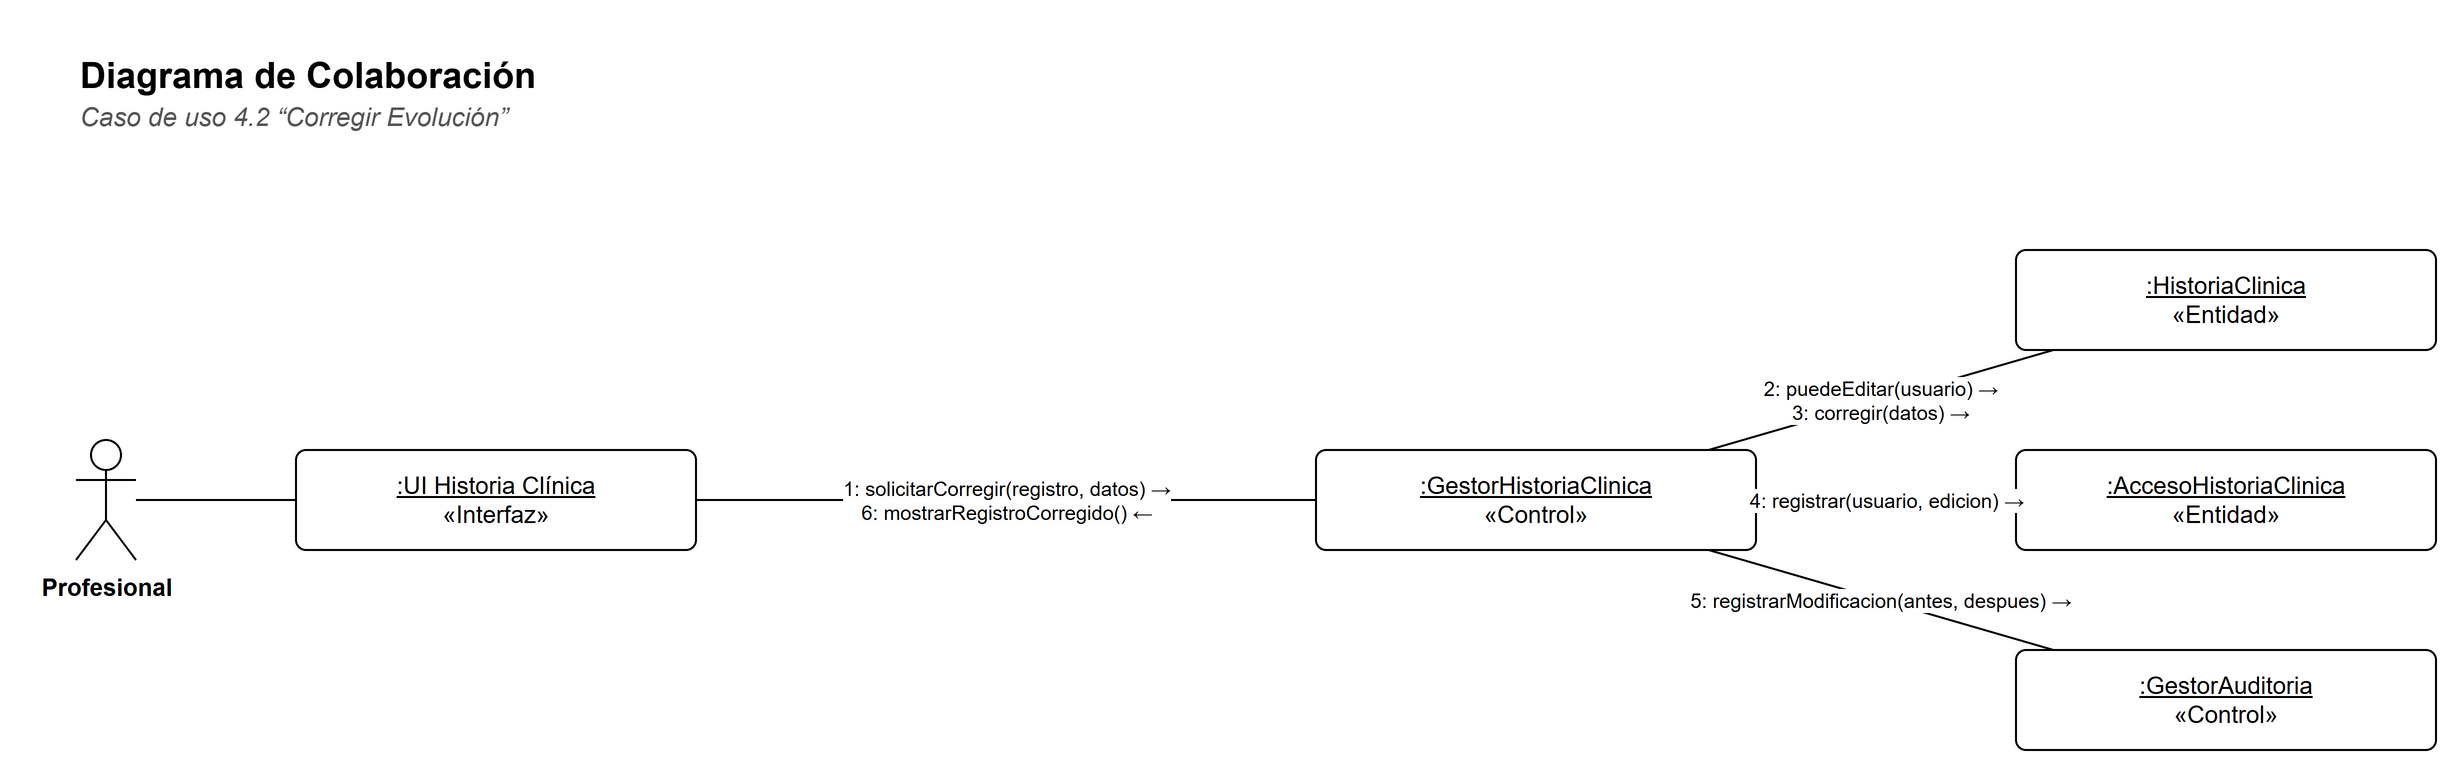

The diagram above was exported from draw.io. Its source (the exported page's mxGraphModel, read from the mxfile embedded in the PNG):
<mxGraphModel dx="1400" dy="900" grid="1" gridSize="10" guides="1" tooltips="1" connect="1" arrows="1" fold="1" page="1" pageScale="1" pageWidth="1230" pageHeight="430" background="#FFFFFF" math="0" shadow="0">
  <root>
    <mxCell id="0" />
    <mxCell id="1" parent="0" />
    <mxCell id="c3" value="&lt;b&gt;Diagrama de Colaboración&lt;/b&gt;" style="text;html=1;strokeColor=none;fillColor=none;align=left;verticalAlign=top;whiteSpace=wrap;fontFamily=Helvetica;fontSize=18;" vertex="1" parent="1">
      <mxGeometry x="30" y="30" width="900" height="26" as="geometry" />
    </mxCell>
    <mxCell id="c4" value="&lt;i&gt;Caso de uso 4.2 “Corregir Evolución”&lt;/i&gt;" style="text;html=1;strokeColor=none;fillColor=none;align=left;verticalAlign=top;whiteSpace=wrap;fontFamily=Helvetica;fontSize=13;fontColor=#555555;" vertex="1" parent="1">
      <mxGeometry x="30" y="54" width="900" height="20" as="geometry" />
    </mxCell>
    <mxCell id="c5" value="Profesional" style="shape=umlActor;verticalLabelPosition=bottom;verticalAlign=top;html=1;outlineConnect=0;fillColor=#FFFFFF;strokeColor=#000000;fontFamily=Helvetica;fontSize=12;fontStyle=1;" vertex="1" parent="1">
      <mxGeometry x="30" y="230.0" width="30" height="60" as="geometry" />
    </mxCell>
    <mxCell id="c6" value="&lt;u&gt;:UI Historia Clínica&lt;/u&gt;&lt;br&gt;«Interfaz»" style="rounded=0;whiteSpace=wrap;html=1;fillColor=#FFFFFF;strokeColor=#000000;fontFamily=Helvetica;fontSize=12;rounded=1;arcSize=10;" vertex="1" parent="1">
      <mxGeometry x="140" y="235.0" width="200" height="50" as="geometry" />
    </mxCell>
    <mxCell id="c7" value="&lt;u&gt;:GestorHistoriaClinica&lt;/u&gt;&lt;br&gt;«Control»" style="rounded=0;whiteSpace=wrap;html=1;fillColor=#FFFFFF;strokeColor=#000000;fontFamily=Helvetica;fontSize=12;rounded=1;arcSize=10;" vertex="1" parent="1">
      <mxGeometry x="650" y="235.0" width="220" height="50" as="geometry" />
    </mxCell>
    <mxCell id="c8" value="&lt;u&gt;:HistoriaClinica&lt;/u&gt;&lt;br&gt;«Entidad»" style="rounded=0;whiteSpace=wrap;html=1;fillColor=#FFFFFF;strokeColor=#000000;fontFamily=Helvetica;fontSize=12;rounded=1;arcSize=10;" vertex="1" parent="1">
      <mxGeometry x="1000" y="135.0" width="210" height="50" as="geometry" />
    </mxCell>
    <mxCell id="c9" value="&lt;u&gt;:AccesoHistoriaClinica&lt;/u&gt;&lt;br&gt;«Entidad»" style="rounded=0;whiteSpace=wrap;html=1;fillColor=#FFFFFF;strokeColor=#000000;fontFamily=Helvetica;fontSize=12;rounded=1;arcSize=10;" vertex="1" parent="1">
      <mxGeometry x="1000" y="235.0" width="210" height="50" as="geometry" />
    </mxCell>
    <mxCell id="c10" value="&lt;u&gt;:GestorAuditoria&lt;/u&gt;&lt;br&gt;«Control»" style="rounded=0;whiteSpace=wrap;html=1;fillColor=#FFFFFF;strokeColor=#000000;fontFamily=Helvetica;fontSize=12;rounded=1;arcSize=10;" vertex="1" parent="1">
      <mxGeometry x="1000" y="335.0" width="210" height="50" as="geometry" />
    </mxCell>
    <mxCell id="c11" value="" style="edgeStyle=none;html=1;endArrow=none;endFill=0;strokeColor=#000000;fontFamily=Helvetica;fontSize=11;labelBackgroundColor=#FFFFFF;" edge="1" parent="1" source="c5" target="c6">
      <mxGeometry relative="1" as="geometry" />
    </mxCell>
    <mxCell id="c12" value="1: solicitarCorregir(registro, datos) →&lt;br&gt;6: mostrarRegistroCorregido() ←" style="edgeStyle=none;html=1;endArrow=none;endFill=0;strokeColor=#000000;fontFamily=Helvetica;fontSize=11;labelBackgroundColor=#FFFFFF;fontSize=10;" edge="1" parent="1" source="c7" target="c6">
      <mxGeometry relative="1" as="geometry" />
    </mxCell>
    <mxCell id="c13" value="2: puedeEditar(usuario) →&lt;br&gt;3: corregir(datos) →" style="edgeStyle=none;html=1;endArrow=none;endFill=0;strokeColor=#000000;fontFamily=Helvetica;fontSize=11;labelBackgroundColor=#FFFFFF;fontSize=10;" edge="1" parent="1" source="c8" target="c7">
      <mxGeometry relative="1" as="geometry" />
    </mxCell>
    <mxCell id="c14" value="4: registrar(usuario, edicion) →" style="edgeStyle=none;html=1;endArrow=none;endFill=0;strokeColor=#000000;fontFamily=Helvetica;fontSize=11;labelBackgroundColor=#FFFFFF;fontSize=10;" edge="1" parent="1" source="c9" target="c7">
      <mxGeometry relative="1" as="geometry" />
    </mxCell>
    <mxCell id="c15" value="5: registrarModificacion(antes, despues) →" style="edgeStyle=none;html=1;endArrow=none;endFill=0;strokeColor=#000000;fontFamily=Helvetica;fontSize=11;labelBackgroundColor=#FFFFFF;fontSize=10;" edge="1" parent="1" source="c10" target="c7">
      <mxGeometry relative="1" as="geometry" />
    </mxCell>
  </root>
</mxGraphModel>